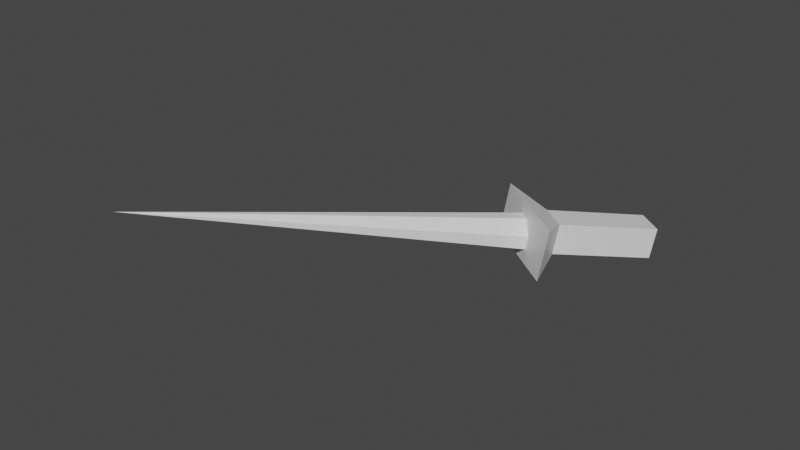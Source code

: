# Source: sword.blend  (saved by Blender 2.82.7; exported with 4.5.12 LTS)
import bpy
from mathutils import Matrix  # noqa: F401  (used for matrix-valued properties, if any)

bpy.ops.wm.read_factory_settings(use_empty=True)
scene = bpy.context.scene
scene.name = 'Scene'

# ---- collections
col_collection = bpy.data.collections.new('Collection'); scene.collection.children.link(col_collection)

# ---- materials (node trees are filled in below, after node groups)
mat_material = bpy.data.materials.new('Material')
mat_material.alpha_threshold = 0.0
mat_material.use_transparent_shadow = False
mat_material.line_color = (0.0, 0.0, 0.0, 1.0)

# ---- material node trees
mat_material.use_nodes = True; mat_material.node_tree.nodes.clear()
_N = mat_material.node_tree.nodes; _L = mat_material.node_tree.links
n0 = _N.new('ShaderNodeOutputMaterial'); n0.name = 'Material Output'; n0.location = (300, 300)
n1 = _N.new('ShaderNodeBsdfPrincipled'); n1.name = 'Principled BSDF'; n1.location = (10, 300)
n1.distribution = 'GGX'
n1.subsurface_method = 'BURLEY'
n1.inputs[2].default_value = 0.4
n1.inputs[3].default_value = 1.45
n1.inputs[27].default_value = (0.0, 0.0, 0.0, 1.0)
n1.inputs[28].default_value = 1.0
_L.new(n1.outputs[0], n0.inputs[0])
n0.is_active_output = True

# ---- world
world_world = bpy.data.worlds.new('World'); scene.world = world_world
world_world.use_nodes = True; world_world.node_tree.nodes.clear()
_N = world_world.node_tree.nodes; _L = world_world.node_tree.links
n0 = _N.new('ShaderNodeOutputWorld'); n0.name = 'World Output'; n0.location = (300, 300)
n1 = _N.new('ShaderNodeBackground'); n1.name = 'Background'; n1.location = (10, 300)
n1.inputs[0].default_value = (0.05088, 0.05088, 0.05088, 1.0)
_L.new(n1.outputs[0], n0.inputs[0])
n0.is_active_output = True
world_world.color = (0.05088, 0.05088, 0.05088)
world_world.use_sun_shadow = False
world_world.sun_shadow_jitter_overblur = 0.0

# ---- meshes
me_cube = bpy.data.meshes.new('Cube')
me_cube.from_pydata([(0.621, 0.6, 0.0), (0.621, -0.6, 0.0), (-0.5955, 0.6, 0.0), (-0.5955, -0.6, 0.0), (-0.5955, 0.0, 0.0), (0.0, 0.6, 0.0), (0.0, -0.6, 0.0), (0.621, 0.0, 0.0), (0.0, 0.0, 0.0), (-0.5955, -0.5, 0.0), (-0.5, 0.6, 0.0), (0.621, 0.6, 0.5), (0.621, -0.6, 0.5), (-0.5955, 0.6, 0.5), (0.5, -0.6, 0.0), (0.621, 0.5, 0.0), (-0.5955, 0.5, 0.0), (0.5, 0.6, 0.0), (-0.5955, -0.6, 0.5), (-0.5, -0.6, 0.0), (0.621, -0.5, 0.0), (0.0, 0.6, 0.5), (0.621, 0.0, 0.5), (0.0, -0.5, 0.0), (0.0, 0.5, 0.0), (-0.5, 0.0, 0.0), (0.5, 0.0, 0.0), (-0.5955, 0.0, 0.5), (0.0, -0.6, 0.5), (0.5, -0.6, 0.5), (-0.5, -0.6, 0.5), (-0.5955, -0.5, 0.5), (-0.5955, 0.5, 0.5), (0.5, 0.5, 0.0), (-0.5, 0.5, 0.0), (-0.5, -0.5, 0.0), (0.621, 0.5, 0.5), (0.621, -0.5, 0.5), (-0.5, 0.6, 0.5), (0.5, 0.6, 0.5), (0.5, -0.5, 0.0), (2.0, 1.0, 0.6324), (2.0, -1.0, 0.6324), (0.0, 1.0, 0.6324), (2.0, 0.5, 0.6324), (2.0, -0.5, 0.6324), (-0.5, 1.0, 0.6324), (0.5, 1.0, 0.6324), (-2.0, 1.0, 0.6324), (-2.0, -0.5, 0.6324), (-2.0, 0.5, 0.6324), (-2.0, -1.0, 0.6324), (2.0, 0.0, 0.6324), (-2.0, 0.0, 0.6324), (0.0, -1.0, 0.6324), (0.0, 0.0, 2.446), (0.5, -1.0, 0.6324), (-0.5, -1.0, 0.6324), (-0.5, 0.0, 0.6324), (0.5, 0.0, 0.6324), (0.0, -0.5, 0.6324), (0.0, 0.5, 0.6324), (0.5, 0.5, 0.6324), (0.5, -0.5, 0.6324), (-0.5, -0.5, 0.6324), (-0.5, 0.5, 0.6324)], [], [(40, 20, 1, 14), (35, 23, 6, 19), (34, 24, 8, 25), (33, 15, 7, 26), (14, 29, 28, 6), (1, 12, 29, 14), (19, 30, 18, 3), (6, 28, 30, 19), (9, 31, 27, 4), (3, 18, 31, 9), (16, 32, 13, 2), (4, 27, 32, 16), (24, 33, 26, 8), (5, 17, 33, 24), (17, 0, 15, 33), (16, 34, 25, 4), (2, 10, 34, 16), (10, 5, 24, 34), (9, 35, 19, 3), (4, 25, 35, 9), (25, 8, 23, 35), (15, 36, 22, 7), (0, 11, 36, 15), (20, 37, 12, 1), (7, 22, 37, 20), (10, 38, 21, 5), (2, 13, 38, 10), (17, 39, 11, 0), (5, 21, 39, 17), (23, 40, 14, 6), (8, 26, 40, 23), (26, 7, 20, 40), (21, 43, 47, 39), (22, 52, 45, 37), (11, 41, 44, 36), (28, 54, 57, 30), (12, 42, 56, 29), (29, 56, 54, 28), (36, 44, 52, 22), (37, 45, 42, 12), (38, 46, 43, 21), (39, 47, 41, 11), (18, 51, 49, 31), (32, 50, 48, 13), (50, 65, 46, 48), (49, 64, 58, 53), (63, 59, 55, 60), (62, 47, 43, 61), (59, 62, 61, 55), (56, 63, 60, 54), (27, 31, 49, 53), (54, 60, 64, 57), (60, 55, 58, 64), (27, 53, 50, 32), (55, 61, 65, 58), (61, 43, 46, 65), (42, 45, 63, 56), (52, 59, 63, 45), (41, 47, 62, 44), (59, 52, 44, 62), (58, 65, 50, 53), (48, 46, 38, 13), (51, 57, 64, 49), (30, 57, 51, 18)])
_uv = me_cube.uv_layers.new(name='UVMap')
_uv.uv.foreach_set('vector', [0.3125, 0.6875, 0.375, 0.6875, 0.375, 0.75, 0.3125, 0.75, 0.1875, 0.6875, 0.25, 0.6875, 0.25, 0.75, 0.1875, 0.75, 0.1875, 0.5625, 0.25, 0.5625, 0.25, 0.625, 0.1875, 0.625, 0.3125, 0.5625, 0.375, 0.5625, 0.375, 0.625, 0.3125, 0.625, 0.375, 0.8125, 0.4375, 0.8125, 0.4375, 0.875, 0.375, 0.875, 0.375, 0.75, 0.4375, 0.75, 0.4375, 0.8125, 0.375, 0.8125, 0.375, 0.9375, 0.4375, 0.9375, 0.4375, 1.0, 0.375, 1.0, 0.375, 0.875, 0.4375, 0.875, 0.4375, 0.9375, 0.375, 0.9375, 0.375, 0.0625, 0.4375, 0.0625, 0.4375, 0.125, 0.375, 0.125, 0.375, 0.0, 0.4375, 0.0, 0.4375, 0.0625, 0.375, 0.0625, 0.375, 0.1875, 0.4375, 0.1875, 0.4375, 0.25, 0.375, 0.25, 0.375, 0.125, 0.4375, 0.125, 0.4375, 0.1875, 0.375, 0.1875, 0.25, 0.5625, 0.3125, 0.5625, 0.3125, 0.625, 0.25, 0.625, 0.25, 0.5, 0.3125, 0.5, 0.3125, 0.5625, 0.25, 0.5625, 0.3125, 0.5, 0.375, 0.5, 0.375, 0.5625, 0.3125, 0.5625, 0.125, 0.5625, 0.1875, 0.5625, 0.1875, 0.625, 0.125, 0.625, 0.125, 0.5, 0.1875, 0.5, 0.1875, 0.5625, 0.125, 0.5625, 0.1875, 0.5, 0.25, 0.5, 0.25, 0.5625, 0.1875, 0.5625, 0.125, 0.6875, 0.1875, 0.6875, 0.1875, 0.75, 0.125, 0.75, 0.125, 0.625, 0.1875, 0.625, 0.1875, 0.6875, 0.125, 0.6875, 0.1875, 0.625, 0.25, 0.625, 0.25, 0.6875, 0.1875, 0.6875, 0.375, 0.5625, 0.4375, 0.5625, 0.4375, 0.625, 0.375, 0.625, 0.375, 0.5, 0.4375, 0.5, 0.4375, 0.5625, 0.375, 0.5625, 0.375, 0.6875, 0.4375, 0.6875, 0.4375, 0.75, 0.375, 0.75, 0.375, 0.625, 0.4375, 0.625, 0.4375, 0.6875, 0.375, 0.6875, 0.375, 0.3125, 0.4375, 0.3125, 0.4375, 0.375, 0.375, 0.375, 0.375, 0.25, 0.4375, 0.25, 0.4375, 0.3125, 0.375, 0.3125, 0.375, 0.4375, 0.4375, 0.4375, 0.4375, 0.5, 0.375, 0.5, 0.375, 0.375, 0.4375, 0.375, 0.4375, 0.4375, 0.375, 0.4375, 0.25, 0.6875, 0.3125, 0.6875, 0.3125, 0.75, 0.25, 0.75, 0.25, 0.625, 0.3125, 0.625, 0.3125, 0.6875, 0.25, 0.6875, 0.3125, 0.625, 0.375, 0.625, 0.375, 0.6875, 0.3125, 0.6875, 0.4375, 0.375, 0.454, 0.375, 0.454, 0.4375, 0.4375, 0.4375, 0.4375, 0.625, 0.454, 0.625, 0.454, 0.6875, 0.4375, 0.6875, 0.4375, 0.5, 0.454, 0.5, 0.454, 0.5625, 0.4375, 0.5625, 0.4375, 0.875, 0.454, 0.875, 0.454, 0.9375, 0.4375, 0.9375, 0.4375, 0.75, 0.454, 0.75, 0.454, 0.8125, 0.4375, 0.8125, 0.4375, 0.8125, 0.454, 0.8125, 0.454, 0.875, 0.4375, 0.875, 0.4375, 0.5625, 0.454, 0.5625, 0.454, 0.625, 0.4375, 0.625, 0.4375, 0.6875, 0.454, 0.6875, 0.454, 0.75, 0.4375, 0.75, 0.4375, 0.3125, 0.454, 0.3125, 0.454, 0.375, 0.4375, 0.375, 0.4375, 0.4375, 0.454, 0.4375, 0.454, 0.5, 0.4375, 0.5, 0.4375, 0.0, 0.454, 0.0, 0.454, 0.0625, 0.4375, 0.0625, 0.4375, 0.1875, 0.454, 0.1875, 0.454, 0.25, 0.4375, 0.25, 0.454, 0.1875, 0.0, 0.0, 0.0, 0.0, 0.454, 0.25, 0.454, 0.0625, 0.0, 0.0, 0.0, 0.0, 0.0, 0.0, 0.0, 0.0, 0.0, 0.0, 0.0, 0.0, 0.0, 0.0, 0.0, 0.0, 0.0, 0.0, 0.0, 0.0, 0.0, 0.0, 0.0, 0.0, 0.0, 0.0, 0.0, 0.0, 0.0, 0.0, 0.0, 0.0, 0.0, 0.0, 0.0, 0.0, 0.0, 0.0, 0.4375, 0.125, 0.4375, 0.0625, 0.454, 0.0625, 0.0, 0.0, 0.0, 0.0, 0.0, 0.0, 0.0, 0.0, 0.0, 0.0, 0.0, 0.0, 0.0, 0.0, 0.0, 0.0, 0.0, 0.0, 0.4375, 0.125, 0.0, 0.0, 0.454, 0.1875, 0.4375, 0.1875, 0.0, 0.0, 0.0, 0.0, 0.0, 0.0, 0.0, 0.0, 0.0, 0.0, 0.0, 0.0, 0.0, 0.0, 0.0, 0.0, 0.454, 0.75, 0.454, 0.6875, 0.0, 0.0, 0.0, 0.0, 0.0, 0.0, 0.0, 0.0, 0.0, 0.0, 0.454, 0.6875, 0.454, 0.5, 0.0, 0.0, 0.0, 0.0, 0.454, 0.5625, 0.0, 0.0, 0.0, 0.0, 0.454, 0.5625, 0.0, 0.0, 0.0, 0.0, 0.0, 0.0, 0.454, 0.1875, 0.0, 0.0, 0.454, 0.25, 0.0, 0.0, 0.0, 0.0, 0.4375, 0.25, 0.454, 0.0, 0.0, 0.0, 0.0, 0.0, 0.454, 0.0625, 0.4375, 0.9375, 0.454, 0.9375, 0.454, 0.0, 0.4375, 0.0])
me_cube.materials.append(mat_material)
me_cube.use_remesh_preserve_volume = False
me_cube.use_remesh_preserve_attributes = False
me_cube.use_mirror_vertex_groups = False
me_cube.update()

# ---- objects
ob_cube = bpy.data.objects.new('Cube', me_cube)

# ---- transforms, parenting, visibility, modifiers, constraints
ob_cube.location = (-0.2668, 0.0, 0.0)
ob_cube.rotation_euler = (-1.392, -0.003172, 2.522)
ob_cube.scale = (0.25, 0.25, 2.0)
ob_cube.lock_rotations_4d = False
ob_cube.empty_display_type = 'ARROWS'
ob_cube.lineart.crease_threshold = 0.0

# ---- collection membership
col_collection.objects.link(ob_cube)

# ---- scene / render settings (as saved in the file)
scene.frame_start = 1; scene.frame_end = 50; scene.frame_set(27)
scene.render.engine = 'BLENDER_EEVEE_NEXT'
scene.cycles.use_denoising = False
scene.cycles.samples = 128
scene.cycles.sampling_pattern = 'TABULATED_SOBOL'
scene.cycles.use_adaptive_sampling = False
scene.cycles.use_light_tree = False
scene.view_settings.view_transform = 'Filmic'
bpy.context.view_layer.update()

# ---- added for rendering (the .blend has no active camera and no usable light): camera, sun
cam_auto = bpy.data.cameras.new('AutoCamera')
cam_auto.lens = 50.0
cam_auto.sensor_width = 36.0
cam_auto.clip_end = 1000.0
ob_auto_camera = bpy.data.objects.new('AutoCamera', cam_auto)
scene.collection.objects.link(ob_auto_camera)
ob_auto_camera.location = (3.90206, -8.63874, 4.88825)
ob_auto_camera.rotation_euler = (1.09748, -7.21219e-08, 0.694738)
scene.camera = ob_auto_camera
light_auto_sun = bpy.data.lights.new('AutoSun', 'SUN')
light_auto_sun.energy = 3.0
light_auto_sun.angle = 0.0523599
ob_auto_sun = bpy.data.objects.new('AutoSun', light_auto_sun)
scene.collection.objects.link(ob_auto_sun)
ob_auto_sun.rotation_euler = (0.872665, 0.174533, 0.523599)
bpy.context.view_layer.update()
